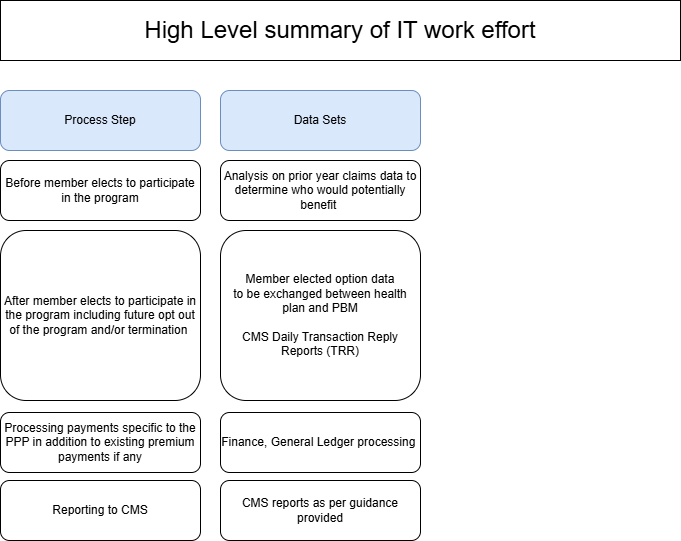

The diagram above was exported from draw.io. Its source (the exported page's mxGraphModel, read from the mxfile embedded in the PNG):
<mxGraphModel dx="1426" dy="781" grid="1" gridSize="10" guides="1" tooltips="1" connect="1" arrows="1" fold="1" page="1" pageScale="1" pageWidth="850" pageHeight="1100" math="0" shadow="0">
  <root>
    <mxCell id="0" />
    <mxCell id="1" parent="0" />
    <mxCell id="6tzpD3UTo3038pvK3o-k-1" value="&lt;font style=&quot;font-size: 24px;&quot;&gt;High Level summary of IT work effort&lt;/font&gt;" style="rounded=0;whiteSpace=wrap;html=1;" vertex="1" parent="1">
      <mxGeometry x="80" y="120" width="680" height="60" as="geometry" />
    </mxCell>
    <mxCell id="6tzpD3UTo3038pvK3o-k-2" value="Process Step" style="rounded=1;whiteSpace=wrap;html=1;fillColor=#dae8fc;strokeColor=#6c8ebf;" vertex="1" parent="1">
      <mxGeometry x="80" y="210" width="200" height="60" as="geometry" />
    </mxCell>
    <mxCell id="6tzpD3UTo3038pvK3o-k-3" value="Data Sets" style="rounded=1;whiteSpace=wrap;html=1;fillColor=#dae8fc;strokeColor=#6c8ebf;" vertex="1" parent="1">
      <mxGeometry x="300" y="210" width="200" height="60" as="geometry" />
    </mxCell>
    <mxCell id="6tzpD3UTo3038pvK3o-k-4" value="Before member elects to participate in the program" style="rounded=1;whiteSpace=wrap;html=1;" vertex="1" parent="1">
      <mxGeometry x="80" y="280" width="200" height="60" as="geometry" />
    </mxCell>
    <mxCell id="6tzpD3UTo3038pvK3o-k-5" value="After member elects to participate in the program including future opt out of the program and/or termination&amp;nbsp;" style="rounded=1;whiteSpace=wrap;html=1;" vertex="1" parent="1">
      <mxGeometry x="80" y="350" width="200" height="170" as="geometry" />
    </mxCell>
    <mxCell id="6tzpD3UTo3038pvK3o-k-6" value="Processing payments specific to the PPP in addition to existing premium payments if any" style="rounded=1;whiteSpace=wrap;html=1;" vertex="1" parent="1">
      <mxGeometry x="80" y="532" width="200" height="60" as="geometry" />
    </mxCell>
    <mxCell id="6tzpD3UTo3038pvK3o-k-7" value="Reporting to CMS" style="rounded=1;whiteSpace=wrap;html=1;" vertex="1" parent="1">
      <mxGeometry x="80" y="600" width="200" height="60" as="geometry" />
    </mxCell>
    <mxCell id="6tzpD3UTo3038pvK3o-k-8" value="Analysis on prior year claims data to determine who would potentially benefit&amp;nbsp;" style="rounded=1;whiteSpace=wrap;html=1;" vertex="1" parent="1">
      <mxGeometry x="300" y="280" width="200" height="60" as="geometry" />
    </mxCell>
    <mxCell id="6tzpD3UTo3038pvK3o-k-9" value="Member elected option data&lt;div&gt;to be exchanged between health plan and PBM&lt;/div&gt;&lt;div&gt;&lt;br&gt;&lt;/div&gt;&lt;div&gt;CMS Daily Transaction Reply Reports (TRR)&lt;/div&gt;" style="rounded=1;whiteSpace=wrap;html=1;" vertex="1" parent="1">
      <mxGeometry x="300" y="350" width="200" height="170" as="geometry" />
    </mxCell>
    <mxCell id="6tzpD3UTo3038pvK3o-k-10" value="Finance, General Ledger processing&amp;nbsp;" style="rounded=1;whiteSpace=wrap;html=1;" vertex="1" parent="1">
      <mxGeometry x="300" y="532" width="200" height="60" as="geometry" />
    </mxCell>
    <mxCell id="6tzpD3UTo3038pvK3o-k-11" value="CMS reports as per guidance provided" style="rounded=1;whiteSpace=wrap;html=1;" vertex="1" parent="1">
      <mxGeometry x="300" y="600" width="200" height="60" as="geometry" />
    </mxCell>
  </root>
</mxGraphModel>